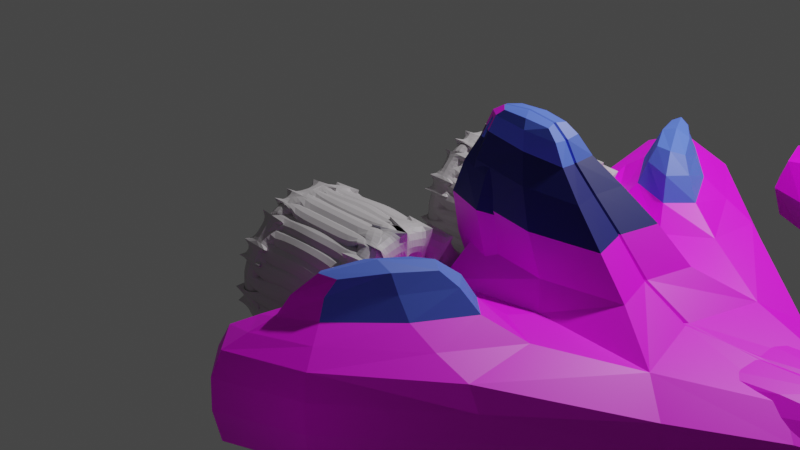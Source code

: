 # Source: turbinas.blend  (saved by Blender 2.81.16; exported with 4.5.12 LTS)
import bpy
from mathutils import Matrix  # noqa: F401  (used for matrix-valued properties, if any)

bpy.ops.wm.read_factory_settings(use_empty=True)
scene = bpy.context.scene
scene.name = 'Scene'

# ---- collections
col_collection = bpy.data.collections.new('Collection'); scene.collection.children.link(col_collection)

# ---- images (referenced by path relative to the original .blend; pixels are not part of the script)
import os
ASSET_DIR = os.environ.get("B2B_ASSET_DIR", "")  # directory of the original .blend (textures are referenced by path, not embedded)
HERE = os.path.dirname(os.path.abspath(__file__))  # packed textures are extracted next to this script under _unpacked/

def load_image(name, relpath, width, height, colorspace="sRGB"):
    """Load a texture the original file referenced (path relative to the .blend, or extracted next to this script)."""
    p = next((c for c in (os.path.join(HERE, relpath), os.path.join(ASSET_DIR, relpath)) if relpath and os.path.exists(c)), "")
    if p:
        img = bpy.data.images.load(p, check_existing=True)
        img.name = name
    else:  # same state as the original file: an image datablock whose file is absent (Cycles renders it pink)
        img = bpy.data.images.new(name, width, height)
        img.source = "FILE"
        img.filepath = "//" + (relpath or name)
    img.colorspace_settings.name = colorspace
    return img
img_material_001_base_color = load_image('Material.001 Base Color', '', 1024, 1024, 'sRGB')

# ---- materials (node trees are filled in below, after node groups)
mat_material_007 = bpy.data.materials.new('Material.007')
mat_material_007.use_transparent_shadow = False
mat_material_003 = bpy.data.materials.new('Material.003')
mat_material_003.use_transparent_shadow = False
mat_material_004 = bpy.data.materials.new('Material.004')
mat_material_004.use_transparent_shadow = False
mat_material_001 = bpy.data.materials.new('Material.001')
mat_material_001.use_transparent_shadow = False
mat_material_002 = bpy.data.materials.new('Material.002')
mat_material_002.use_transparent_shadow = False
mat_material_005 = bpy.data.materials.new('Material.005')
mat_material_005.use_transparent_shadow = False
mat_material_006 = bpy.data.materials.new('Material.006')
mat_material_006.use_transparent_shadow = False
mat_material_008 = bpy.data.materials.new('Material.008')
mat_material_008.use_transparent_shadow = False

# ---- material node trees
mat_material_007.use_nodes = True; mat_material_007.node_tree.nodes.clear()
_N = mat_material_007.node_tree.nodes; _L = mat_material_007.node_tree.links
n0 = _N.new('ShaderNodeOutputMaterial'); n0.name = 'Material Output'; n0.location = (300, 300)
n1 = _N.new('ShaderNodeBsdfPrincipled'); n1.name = 'Principled BSDF'; n1.location = (10, 300)
n1.distribution = 'GGX'
n1.subsurface_method = 'BURLEY'
n1.inputs[0].default_value = (0.54, 0.51, 0.53, 1.0)
n1.inputs[3].default_value = 1.45
n1.inputs[27].default_value = (0.0, 0.0, 0.0, 1.0)
n1.inputs[28].default_value = 1.0
_L.new(n1.outputs[0], n0.inputs[0])
n0.is_active_output = True
mat_material_003.use_nodes = True; mat_material_003.node_tree.nodes.clear()
_N = mat_material_003.node_tree.nodes; _L = mat_material_003.node_tree.links
n0 = _N.new('ShaderNodeOutputMaterial'); n0.name = 'Material Output'; n0.location = (300, 300)
n1 = _N.new('ShaderNodeBsdfPrincipled'); n1.name = 'Principled BSDF'; n1.location = (10, 300)
n1.distribution = 'GGX'
n1.subsurface_method = 'BURLEY'
n1.inputs[0].default_value = (0.8, 0.5898, 0.3735, 1.0)
n1.inputs[3].default_value = 1.45
n1.inputs[27].default_value = (0.0, 0.0, 0.0, 1.0)
n1.inputs[28].default_value = 1.0
_L.new(n1.outputs[0], n0.inputs[0])
n0.is_active_output = True
mat_material_004.use_nodes = True; mat_material_004.node_tree.nodes.clear()
_N = mat_material_004.node_tree.nodes; _L = mat_material_004.node_tree.links
n0 = _N.new('ShaderNodeOutputMaterial'); n0.name = 'Material Output'; n0.location = (300, 300)
n1 = _N.new('ShaderNodeBsdfPrincipled'); n1.name = 'Principled BSDF'; n1.location = (10, 300)
n1.distribution = 'GGX'
n1.subsurface_method = 'BURLEY'
n1.inputs[0].default_value = (0.5324, 0.07773, 0.008952, 1.0)
n1.inputs[3].default_value = 1.45
n1.inputs[27].default_value = (0.0, 0.0, 0.0, 1.0)
n1.inputs[28].default_value = 1.0
_L.new(n1.outputs[0], n0.inputs[0])
n0.is_active_output = True
mat_material_001.use_nodes = True; mat_material_001.node_tree.nodes.clear()
_N = mat_material_001.node_tree.nodes; _L = mat_material_001.node_tree.links
n0 = _N.new('ShaderNodeOutputMaterial'); n0.name = 'Material Output'; n0.location = (300, 300)
n1 = _N.new('ShaderNodeBsdfPrincipled'); n1.name = 'Principled BSDF'; n1.location = (10, 300)
n1.distribution = 'GGX'
n1.subsurface_method = 'BURLEY'
n1.inputs[3].default_value = 1.45
n1.inputs[27].default_value = (0.0, 0.0, 0.0, 1.0)
n1.inputs[28].default_value = 1.0
n2 = _N.new('ShaderNodeTexImage'); n2.name = 'Image Texture'; n2.location = (-280, 280)
n2.image = img_material_001_base_color
_L.new(n1.outputs[0], n0.inputs[0])
_L.new(n2.outputs[0], n1.inputs[0])
n0.is_active_output = True
mat_material_002.use_nodes = True; mat_material_002.node_tree.nodes.clear()
_N = mat_material_002.node_tree.nodes; _L = mat_material_002.node_tree.links
n0 = _N.new('ShaderNodeOutputMaterial'); n0.name = 'Material Output'; n0.location = (300, 300)
n1 = _N.new('ShaderNodeBsdfPrincipled'); n1.name = 'Principled BSDF'; n1.location = (10, 300)
n1.distribution = 'GGX'
n1.subsurface_method = 'BURLEY'
n1.inputs[3].default_value = 1.45
n1.inputs[27].default_value = (0.0, 0.0, 0.0, 1.0)
n1.inputs[28].default_value = 1.0
_L.new(n1.outputs[0], n0.inputs[0])
n0.is_active_output = True
mat_material_005.use_nodes = True; mat_material_005.node_tree.nodes.clear()
_N = mat_material_005.node_tree.nodes; _L = mat_material_005.node_tree.links
n0 = _N.new('ShaderNodeOutputMaterial'); n0.name = 'Material Output'; n0.location = (300, 300)
n1 = _N.new('ShaderNodeBsdfPrincipled'); n1.name = 'Principled BSDF'; n1.location = (10, 300)
n1.distribution = 'GGX'
n1.subsurface_method = 'BURLEY'
n1.inputs[0].default_value = (0.8, 0.007748, 0.0112, 1.0)
n1.inputs[3].default_value = 1.45
n1.inputs[27].default_value = (0.0, 0.0, 0.0, 1.0)
n1.inputs[28].default_value = 1.0
_L.new(n1.outputs[0], n0.inputs[0])
n0.is_active_output = True
mat_material_006.use_nodes = True; mat_material_006.node_tree.nodes.clear()
_N = mat_material_006.node_tree.nodes; _L = mat_material_006.node_tree.links
n0 = _N.new('ShaderNodeOutputMaterial'); n0.name = 'Material Output'; n0.location = (300, 300)
n1 = _N.new('ShaderNodeBsdfPrincipled'); n1.name = 'Principled BSDF'; n1.location = (10, 300)
n1.distribution = 'GGX'
n1.subsurface_method = 'BURLEY'
n1.inputs[0].default_value = (0.006909, 0.009915, 0.1523, 1.0)
n1.inputs[3].default_value = 1.45
n1.inputs[27].default_value = (0.0, 0.0, 0.0, 1.0)
n1.inputs[28].default_value = 1.0
_L.new(n1.outputs[0], n0.inputs[0])
n0.is_active_output = True
mat_material_008.use_nodes = True; mat_material_008.node_tree.nodes.clear()
_N = mat_material_008.node_tree.nodes; _L = mat_material_008.node_tree.links
n0 = _N.new('ShaderNodeOutputMaterial'); n0.name = 'Material Output'; n0.location = (300, 300)
n1 = _N.new('ShaderNodeBsdfPrincipled'); n1.name = 'Principled BSDF'; n1.location = (10, 300)
n1.distribution = 'GGX'
n1.subsurface_method = 'BURLEY'
n1.inputs[0].default_value = (0.09079, 0.1723, 0.8, 1.0)
n1.inputs[3].default_value = 1.45
n1.inputs[27].default_value = (0.0, 0.0, 0.0, 1.0)
n1.inputs[28].default_value = 1.0
_L.new(n1.outputs[0], n0.inputs[0])
n0.is_active_output = True

# ---- world
world_world = bpy.data.worlds.new('World'); scene.world = world_world
world_world.use_nodes = True; world_world.node_tree.nodes.clear()
_N = world_world.node_tree.nodes; _L = world_world.node_tree.links
n0 = _N.new('ShaderNodeOutputWorld'); n0.name = 'World Output'; n0.location = (300, 300)
n1 = _N.new('ShaderNodeBackground'); n1.name = 'Background'; n1.location = (10, 300)
n1.inputs[0].default_value = (0.05088, 0.05088, 0.05088, 1.0)
_L.new(n1.outputs[0], n0.inputs[0])
n0.is_active_output = True
world_world.color = (0.05088, 0.05088, 0.05088)
world_world.use_sun_shadow = False
world_world.sun_shadow_jitter_overblur = 0.0

# ---- cameras
cam_camera = bpy.data.cameras.new('Camera')
cam_camera.clip_end = 100.0
cam_camera.ortho_scale = 7.314

# ---- lights
light_light = bpy.data.lights.new('Light', 'POINT')
light_light.transmission_factor = 0.0
light_light.energy = 1000.0
light_light.shadow_soft_size = 0.1
light_light.shadow_maximum_resolution = 0.006
light_light.use_absolute_resolution = True

# ---- meshes
me_cylinder = bpy.data.meshes.new('Cylinder')
me_cylinder.from_pydata([(0.0, 1.0, -1.0), (0.0, 1.0, 1.0), (0.1951, 0.9808, -1.0), (0.1951, 0.9808, 1.0), (0.3827, 0.9239, -1.0), (0.3827, 0.9239, 1.0), (0.5556, 0.8315, -1.0), (0.5556, 0.8315, 1.0), (0.7071, 0.7071, -1.0), (0.7071, 0.7071, 1.0), (0.8315, 0.5556, -1.0), (0.8315, 0.5556, 1.0), (0.9239, 0.3827, -1.0), (0.9239, 0.3827, 1.0), (0.9808, 0.1951, -1.0), (0.9808, 0.1951, 1.0), (1.0, 7.55e-08, -1.0), (1.0, 7.55e-08, 1.0), (0.9808, -0.1951, -1.0), (0.9808, -0.1951, 1.0), (0.9239, -0.3827, -1.0), (0.9239, -0.3827, 1.0), (0.8315, -0.5556, -1.0), (0.8315, -0.5556, 1.0), (0.7071, -0.7071, -1.0), (0.7071, -0.7071, 1.0), (0.5556, -0.8315, -1.0), (0.5556, -0.8315, 1.0), (0.3827, -0.9239, -1.0), (0.3827, -0.9239, 1.0), (0.1951, -0.9808, -1.0), (0.1951, -0.9808, 1.0), (-3.258e-07, -1.0, -1.0), (-3.258e-07, -1.0, 1.0), (-0.1951, -0.9808, -1.0), (-0.1951, -0.9808, 1.0), (-0.3827, -0.9239, -1.0), (-0.3827, -0.9239, 1.0), (-0.5556, -0.8315, -1.0), (-0.5556, -0.8315, 1.0), (-0.7071, -0.7071, -1.0), (-0.7071, -0.7071, 1.0), (-0.8315, -0.5556, -1.0), (-0.8315, -0.5556, 1.0), (-0.9239, -0.3827, -1.0), (-0.9239, -0.3827, 1.0), (-0.9808, -0.1951, -1.0), (-0.9808, -0.1951, 1.0), (-1.0, 9.656e-07, -1.0), (-1.0, 9.656e-07, 1.0), (-0.9808, 0.1951, -1.0), (-0.9808, 0.1951, 1.0), (-0.9239, 0.3827, -1.0), (-0.9239, 0.3827, 1.0), (-0.8315, 0.5556, -1.0), (-0.8315, 0.5556, 1.0), (-0.7071, 0.7071, -1.0), (-0.7071, 0.7071, 1.0), (-0.5556, 0.8315, -1.0), (-0.5556, 0.8315, 1.0), (-0.3827, 0.9239, -1.0), (-0.3827, 0.9239, 1.0), (-0.1951, 0.9808, -1.0), (-0.1951, 0.9808, 1.0)], [], [(0, 1, 3, 2), (2, 3, 5, 4), (4, 5, 7, 6), (6, 7, 9, 8), (8, 9, 11, 10), (10, 11, 13, 12), (12, 13, 15, 14), (14, 15, 17, 16), (16, 17, 19, 18), (18, 19, 21, 20), (20, 21, 23, 22), (22, 23, 25, 24), (24, 25, 27, 26), (26, 27, 29, 28), (28, 29, 31, 30), (30, 31, 33, 32), (32, 33, 35, 34), (34, 35, 37, 36), (36, 37, 39, 38), (38, 39, 41, 40), (40, 41, 43, 42), (42, 43, 45, 44), (44, 45, 47, 46), (46, 47, 49, 48), (48, 49, 51, 50), (50, 51, 53, 52), (52, 53, 55, 54), (54, 55, 57, 56), (56, 57, 59, 58), (58, 59, 61, 60), (3, 1, 63, 61, 59, 57, 55, 53, 51, 49, 47, 45, 43, 41, 39, 37, 35, 33, 31, 29, 27, 25, 23, 21, 19, 17, 15, 13, 11, 9, 7, 5), (60, 61, 63, 62), (62, 63, 1, 0), (0, 2, 4, 6, 8, 10, 12, 14, 16, 18, 20, 22, 24, 26, 28, 30, 32, 34, 36, 38, 40, 42, 44, 46, 48, 50, 52, 54, 56, 58, 60, 62)])
me_cylinder.polygons.foreach_set('material_index', [1, 1, 1, 1, 1, 1, 1, 1, 1, 1, 1, 1, 1, 1, 1, 1, 1, 1, 1, 1, 1, 1, 1, 1, 1, 1, 1, 1, 1, 1, 1, 1, 1, 1])
_uv = me_cylinder.uv_layers.new(name='UVMap')
_uv.uv.foreach_set('vector', [1.0, 0.5, 1.0, 1.0, 0.9688, 1.0, 0.9688, 0.5, 0.9688, 0.5, 0.9688, 1.0, 0.9375, 1.0, 0.9375, 0.5, 0.9375, 0.5, 0.9375, 1.0, 0.9062, 1.0, 0.9062, 0.5, 0.9062, 0.5, 0.9062, 1.0, 0.875, 1.0, 0.875, 0.5, 0.875, 0.5, 0.875, 1.0, 0.8438, 1.0, 0.8438, 0.5, 0.8438, 0.5, 0.8438, 1.0, 0.8125, 1.0, 0.8125, 0.5, 0.8125, 0.5, 0.8125, 1.0, 0.7812, 1.0, 0.7812, 0.5, 0.7812, 0.5, 0.7812, 1.0, 0.75, 1.0, 0.75, 0.5, 0.75, 0.5, 0.75, 1.0, 0.7188, 1.0, 0.7188, 0.5, 0.7188, 0.5, 0.7188, 1.0, 0.6875, 1.0, 0.6875, 0.5, 0.6875, 0.5, 0.6875, 1.0, 0.6562, 1.0, 0.6562, 0.5, 0.6562, 0.5, 0.6562, 1.0, 0.625, 1.0, 0.625, 0.5, 0.625, 0.5, 0.625, 1.0, 0.5938, 1.0, 0.5938, 0.5, 0.5938, 0.5, 0.5938, 1.0, 0.5625, 1.0, 0.5625, 0.5, 0.5625, 0.5, 0.5625, 1.0, 0.5312, 1.0, 0.5312, 0.5, 0.5312, 0.5, 0.5312, 1.0, 0.5, 1.0, 0.5, 0.5, 0.5, 0.5, 0.5, 1.0, 0.4688, 1.0, 0.4688, 0.5, 0.4688, 0.5, 0.4688, 1.0, 0.4375, 1.0, 0.4375, 0.5, 0.4375, 0.5, 0.4375, 1.0, 0.4062, 1.0, 0.4062, 0.5, 0.4062, 0.5, 0.4062, 1.0, 0.375, 1.0, 0.375, 0.5, 0.375, 0.5, 0.375, 1.0, 0.3438, 1.0, 0.3438, 0.5, 0.3438, 0.5, 0.3438, 1.0, 0.3125, 1.0, 0.3125, 0.5, 0.3125, 0.5, 0.3125, 1.0, 0.2812, 1.0, 0.2812, 0.5, 0.2812, 0.5, 0.2812, 1.0, 0.25, 1.0, 0.25, 0.5, 0.25, 0.5, 0.25, 1.0, 0.2188, 1.0, 0.2188, 0.5, 0.2188, 0.5, 0.2188, 1.0, 0.1875, 1.0, 0.1875, 0.5, 0.1875, 0.5, 0.1875, 1.0, 0.1562, 1.0, 0.1562, 0.5, 0.1562, 0.5, 0.1562, 1.0, 0.125, 1.0, 0.125, 0.5, 0.125, 0.5, 0.125, 1.0, 0.09375, 1.0, 0.09375, 0.5, 0.09375, 0.5, 0.09375, 1.0, 0.0625, 1.0, 0.0625, 0.5, 0.2968, 0.4854, 0.25, 0.49, 0.2032, 0.4854, 0.1582, 0.4717, 0.1167, 0.4496, 0.08029, 0.4197, 0.05045, 0.3833, 0.02827, 0.3418, 0.01461, 0.2968, 0.01, 0.25, 0.01461, 0.2032, 0.02827, 0.1582, 0.05045, 0.1167, 0.08029, 0.08029, 0.1167, 0.05045, 0.1582, 0.02827, 0.2032, 0.01461, 0.25, 0.01, 0.2968, 0.01461, 0.3418, 0.02827, 0.3833, 0.05045, 0.4197, 0.08029, 0.4496, 0.1167, 0.4717, 0.1582, 0.4854, 0.2032, 0.49, 0.25, 0.4854, 0.2968, 0.4717, 0.3418, 0.4496, 0.3833, 0.4197, 0.4197, 0.3833, 0.4496, 0.3418, 0.4717, 0.0625, 0.5, 0.0625, 1.0, 0.03125, 1.0, 0.03125, 0.5, 0.03125, 0.5, 0.03125, 1.0, 0.0, 1.0, 0.0, 0.5, 0.75, 0.49, 0.7968, 0.4854, 0.8418, 0.4717, 0.8833, 0.4496, 0.9197, 0.4197, 0.9496, 0.3833, 0.9717, 0.3418, 0.9854, 0.2968, 0.99, 0.25, 0.9854, 0.2032, 0.9717, 0.1582, 0.9496, 0.1167, 0.9197, 0.08029, 0.8833, 0.05045, 0.8418, 0.02827, 0.7968, 0.01461, 0.75, 0.01, 0.7032, 0.01461, 0.6582, 0.02827, 0.6167, 0.05045, 0.5803, 0.08029, 0.5504, 0.1167, 0.5283, 0.1582, 0.5146, 0.2032, 0.51, 0.25, 0.5146, 0.2968, 0.5283, 0.3418, 0.5504, 0.3833, 0.5803, 0.4197, 0.6167, 0.4496, 0.6582, 0.4717, 0.7032, 0.4854])
me_cylinder.materials.append(mat_material_007)
me_cylinder.materials.append(mat_material_003)
me_cylinder.materials.append(mat_material_004)
me_cylinder.use_remesh_fix_poles = True
me_cylinder.use_remesh_preserve_attributes = False
me_cylinder.use_mirror_vertex_groups = False
me_cylinder.update()
me_cylinder_002 = bpy.data.meshes.new('Cylinder.002')
me_cylinder_002.from_pydata([(0.0, 1.0, -1.0), (0.0, 1.0, 1.0), (0.1951, 0.9808, -1.0), (0.1951, 0.9808, 1.0), (0.3827, 0.9239, -1.0), (0.3827, 0.9239, 1.0), (0.5556, 0.8315, -1.0), (0.5556, 0.8315, 1.0), (0.7071, 0.7071, -1.0), (0.7071, 0.7071, 1.0), (0.8315, 0.5556, -1.0), (0.8315, 0.5556, 1.0), (0.9239, 0.3827, -1.0), (0.9239, 0.3827, 1.0), (0.9808, 0.1951, -1.0), (0.9808, 0.1951, 1.0), (1.0, 7.55e-08, -1.0), (1.0, 7.55e-08, 1.0), (0.9808, -0.1951, -1.0), (0.9808, -0.1951, 1.0), (0.9239, -0.3827, -1.0), (0.9239, -0.3827, 1.0), (0.8315, -0.5556, -1.0), (0.8315, -0.5556, 1.0), (0.7071, -0.7071, -1.0), (0.7071, -0.7071, 1.0), (0.5556, -0.8315, -1.0), (0.5556, -0.8315, 1.0), (0.3827, -0.9239, -1.0), (0.3827, -0.9239, 1.0), (0.1951, -0.9808, -1.0), (0.1951, -0.9808, 1.0), (-3.258e-07, -1.0, -1.0), (-3.258e-07, -1.0, 1.0), (-0.1951, -0.9808, -1.0), (-0.1951, -0.9808, 1.0), (-0.3827, -0.9239, -1.0), (-0.3827, -0.9239, 1.0), (-0.5556, -0.8315, -1.0), (-0.5556, -0.8315, 1.0), (-0.7071, -0.7071, -1.0), (-0.7071, -0.7071, 1.0), (-0.8315, -0.5556, -1.0), (-0.8315, -0.5556, 1.0), (-0.9239, -0.3827, -1.0), (-0.9239, -0.3827, 1.0), (-0.9808, -0.1951, -1.0), (-0.9808, -0.1951, 1.0), (-1.0, 9.656e-07, -1.0), (-1.0, 9.656e-07, 1.0), (-0.9808, 0.1951, -1.0), (-0.9808, 0.1951, 1.0), (-0.9239, 0.3827, -1.0), (-0.9239, 0.3827, 1.0), (-0.8315, 0.5556, -1.0), (-0.8315, 0.5556, 1.0), (-0.7071, 0.7071, -1.0), (-0.7071, 0.7071, 1.0), (-0.5556, 0.8315, -1.0), (-0.5556, 0.8315, 1.0), (-0.3827, 0.9239, -1.0), (-0.3827, 0.9239, 1.0), (-0.1951, 0.9808, -1.0), (-0.1951, 0.9808, 1.0)], [], [(0, 1, 3, 2), (2, 3, 5, 4), (4, 5, 7, 6), (6, 7, 9, 8), (8, 9, 11, 10), (10, 11, 13, 12), (12, 13, 15, 14), (14, 15, 17, 16), (16, 17, 19, 18), (18, 19, 21, 20), (20, 21, 23, 22), (22, 23, 25, 24), (24, 25, 27, 26), (26, 27, 29, 28), (28, 29, 31, 30), (30, 31, 33, 32), (32, 33, 35, 34), (34, 35, 37, 36), (36, 37, 39, 38), (38, 39, 41, 40), (40, 41, 43, 42), (42, 43, 45, 44), (44, 45, 47, 46), (46, 47, 49, 48), (48, 49, 51, 50), (50, 51, 53, 52), (52, 53, 55, 54), (54, 55, 57, 56), (56, 57, 59, 58), (58, 59, 61, 60), (3, 1, 63, 61, 59, 57, 55, 53, 51, 49, 47, 45, 43, 41, 39, 37, 35, 33, 31, 29, 27, 25, 23, 21, 19, 17, 15, 13, 11, 9, 7, 5), (60, 61, 63, 62), (62, 63, 1, 0), (0, 2, 4, 6, 8, 10, 12, 14, 16, 18, 20, 22, 24, 26, 28, 30, 32, 34, 36, 38, 40, 42, 44, 46, 48, 50, 52, 54, 56, 58, 60, 62)])
_uv = me_cylinder_002.uv_layers.new(name='UVMap')
_uv.uv.foreach_set('vector', [1.0, 0.5, 1.0, 1.0, 0.9688, 1.0, 0.9688, 0.5, 0.9688, 0.5, 0.9688, 1.0, 0.9375, 1.0, 0.9375, 0.5, 0.9375, 0.5, 0.9375, 1.0, 0.9062, 1.0, 0.9062, 0.5, 0.9062, 0.5, 0.9062, 1.0, 0.875, 1.0, 0.875, 0.5, 0.875, 0.5, 0.875, 1.0, 0.8438, 1.0, 0.8438, 0.5, 0.8438, 0.5, 0.8438, 1.0, 0.8125, 1.0, 0.8125, 0.5, 0.8125, 0.5, 0.8125, 1.0, 0.7812, 1.0, 0.7812, 0.5, 0.7812, 0.5, 0.7812, 1.0, 0.75, 1.0, 0.75, 0.5, 0.75, 0.5, 0.75, 1.0, 0.7188, 1.0, 0.7188, 0.5, 0.7188, 0.5, 0.7188, 1.0, 0.6875, 1.0, 0.6875, 0.5, 0.6875, 0.5, 0.6875, 1.0, 0.6562, 1.0, 0.6562, 0.5, 0.6562, 0.5, 0.6562, 1.0, 0.625, 1.0, 0.625, 0.5, 0.625, 0.5, 0.625, 1.0, 0.5938, 1.0, 0.5938, 0.5, 0.5938, 0.5, 0.5938, 1.0, 0.5625, 1.0, 0.5625, 0.5, 0.5625, 0.5, 0.5625, 1.0, 0.5312, 1.0, 0.5312, 0.5, 0.5312, 0.5, 0.5312, 1.0, 0.5, 1.0, 0.5, 0.5, 0.5, 0.5, 0.5, 1.0, 0.4688, 1.0, 0.4688, 0.5, 0.4688, 0.5, 0.4688, 1.0, 0.4375, 1.0, 0.4375, 0.5, 0.4375, 0.5, 0.4375, 1.0, 0.4062, 1.0, 0.4062, 0.5, 0.4062, 0.5, 0.4062, 1.0, 0.375, 1.0, 0.375, 0.5, 0.375, 0.5, 0.375, 1.0, 0.3438, 1.0, 0.3438, 0.5, 0.3438, 0.5, 0.3438, 1.0, 0.3125, 1.0, 0.3125, 0.5, 0.3125, 0.5, 0.3125, 1.0, 0.2812, 1.0, 0.2812, 0.5, 0.2812, 0.5, 0.2812, 1.0, 0.25, 1.0, 0.25, 0.5, 0.25, 0.5, 0.25, 1.0, 0.2188, 1.0, 0.2188, 0.5, 0.2188, 0.5, 0.2188, 1.0, 0.1875, 1.0, 0.1875, 0.5, 0.1875, 0.5, 0.1875, 1.0, 0.1562, 1.0, 0.1562, 0.5, 0.1562, 0.5, 0.1562, 1.0, 0.125, 1.0, 0.125, 0.5, 0.125, 0.5, 0.125, 1.0, 0.09375, 1.0, 0.09375, 0.5, 0.09375, 0.5, 0.09375, 1.0, 0.0625, 1.0, 0.0625, 0.5, 0.2968, 0.4854, 0.25, 0.49, 0.2032, 0.4854, 0.1582, 0.4717, 0.1167, 0.4496, 0.08029, 0.4197, 0.05045, 0.3833, 0.02827, 0.3418, 0.01461, 0.2968, 0.01, 0.25, 0.01461, 0.2032, 0.02827, 0.1582, 0.05045, 0.1167, 0.08029, 0.08029, 0.1167, 0.05045, 0.1582, 0.02827, 0.2032, 0.01461, 0.25, 0.01, 0.2968, 0.01461, 0.3418, 0.02827, 0.3833, 0.05045, 0.4197, 0.08029, 0.4496, 0.1167, 0.4717, 0.1582, 0.4854, 0.2032, 0.49, 0.25, 0.4854, 0.2968, 0.4717, 0.3418, 0.4496, 0.3833, 0.4197, 0.4197, 0.3833, 0.4496, 0.3418, 0.4717, 0.0625, 0.5, 0.0625, 1.0, 0.03125, 1.0, 0.03125, 0.5, 0.03125, 0.5, 0.03125, 1.0, 0.0, 1.0, 0.0, 0.5, 0.75, 0.49, 0.7968, 0.4854, 0.8418, 0.4717, 0.8833, 0.4496, 0.9197, 0.4197, 0.9496, 0.3833, 0.9717, 0.3418, 0.9854, 0.2968, 0.99, 0.25, 0.9854, 0.2032, 0.9717, 0.1582, 0.9496, 0.1167, 0.9197, 0.08029, 0.8833, 0.05045, 0.8418, 0.02827, 0.7968, 0.01461, 0.75, 0.01, 0.7032, 0.01461, 0.6582, 0.02827, 0.6167, 0.05045, 0.5803, 0.08029, 0.5504, 0.1167, 0.5283, 0.1582, 0.5146, 0.2032, 0.51, 0.25, 0.5146, 0.2968, 0.5283, 0.3418, 0.5504, 0.3833, 0.5803, 0.4197, 0.6167, 0.4496, 0.6582, 0.4717, 0.7032, 0.4854])
me_cylinder_002.materials.append(mat_material_007)
me_cylinder_002.use_remesh_fix_poles = True
me_cylinder_002.use_remesh_preserve_attributes = False
me_cylinder_002.use_mirror_vertex_groups = False
me_cylinder_002.update()
me_cube = bpy.data.meshes.new('Cube')
me_cube.from_pydata([(-2.907, -1.0, -1.0), (-2.056, -2.057, 0.9562), (-2.907, 1.0, -1.0), (-2.87, 0.9758, 0.2312), (1.455, -1.0, -1.0), (-0.6729, -2.057, 0.9562), (-0.9069, 1.0, -1.0), (-0.8697, 0.9758, 0.2312), (3.955, 0.6986, 0.6979), (3.981, 1.0, -1.0), (6.343, -0.01477, -1.0), (4.93, -0.009696, 0.6979), (-3.871, -5.176, -1.0), (-2.56, -4.144, 0.9855), (-2.363, -4.144, 0.9855), (-1.871, -5.176, -1.0), (-2.972, -0.3336, 2.572), (-2.972, 0.2852, 2.177), (-1.916, 0.2852, 2.177), (-1.185, -0.3336, 2.177), (-1.951, 5.472, -1.065), (-1.951, 5.472, 0.9354), (-1.951, 7.472, -1.065), (-1.951, 7.472, 0.9354), (0.04921, 5.472, -1.065), (0.04921, 5.472, 0.9354), (0.04921, 7.472, -1.065), (0.04921, 7.472, 0.9354), (-2.888, -1.012, -0.02912), (-2.888, 0.9879, -0.02912), (-0.8883, 0.9879, -0.02912), (1.474, -1.012, -0.02912), (3.981, 1.0, 0.0), (6.343, -0.01477, 0.0), (-3.871, -5.176, 0.0), (-1.871, -5.176, 0.0), (3.872, -1.0, -1.0), (3.381, -0.3537, 0.7538), (1.51, 1.0, -1.0), (2.059, 0.5489, 0.7538), (1.519, 0.9939, -0.01472), (3.881, -1.006, -0.01472), (1.492, -1.024, 0.4036), (-2.87, -1.024, 0.2312), (-1.871, -5.176, 1.0), (-3.871, -5.176, 1.0), (-0.6729, -2.046, 1.729), (-2.056, -2.046, 1.729), (-2.363, -4.133, 1.759), (-2.56, -4.133, 1.759), (-3.663, -1.024, 1.467), (-3.663, 0.9758, 1.467), (-1.663, 0.9758, 1.467), (0.699, -1.024, 1.467), (-2.972, -0.3336, 2.712), (-2.972, 0.2852, 2.712), (-1.916, 0.2852, 2.712), (-1.185, -0.3336, 2.712)], [], [(28, 43, 3, 29), (29, 3, 7, 30), (41, 36, 10, 33), (1, 13, 49, 47), (2, 6, 4, 0), (43, 42, 53, 50), (32, 8, 11, 33), (36, 38, 9, 10), (39, 37, 11, 8), (40, 39, 8, 32), (35, 44, 45, 34), (31, 42, 44, 35), (28, 0, 12, 34), (0, 4, 15, 12), (19, 18, 56, 57), (7, 3, 51, 52), (42, 7, 52, 53), (3, 43, 50, 51), (20, 21, 23, 22), (22, 23, 27, 26), (26, 27, 25, 24), (24, 25, 21, 20), (22, 26, 24, 20), (27, 23, 21, 25), (43, 28, 34, 45), (4, 31, 35, 15), (15, 35, 34, 12), (38, 40, 32, 9), (9, 32, 33, 10), (37, 41, 33, 11), (2, 29, 30, 6), (0, 28, 29, 2), (42, 31, 41, 37), (6, 30, 40, 38), (30, 7, 39, 40), (7, 42, 37, 39), (4, 6, 38, 36), (31, 4, 36, 41), (1, 5, 42, 43), (14, 13, 45, 44), (13, 1, 43, 45), (5, 14, 44, 42), (46, 47, 49, 48), (5, 1, 47, 46), (14, 5, 46, 48), (13, 14, 48, 49), (16, 17, 51, 50), (17, 18, 52, 51), (18, 19, 53, 52), (19, 16, 50, 53), (56, 55, 54, 57), (17, 16, 54, 55), (16, 19, 57, 54), (18, 17, 55, 56)])
me_cube.polygons.foreach_set('material_index', [0, 0, 5, 5, 0, 0, 5, 0, 0, 0, 0, 0, 0, 0, 5, 0, 0, 0, 0, 0, 0, 0, 0, 0, 0, 0, 0, 0, 5, 5, 0, 0, 0, 0, 0, 0, 0, 0, 0, 0, 0, 0, 5, 5, 5, 0, 3, 3, 3, 3, 5, 0, 5, 5])
_uv = me_cube.uv_layers.new(name='UVMap')
_uv.uv.foreach_set('vector', [0.5, 0.0, 0.625, 0.0, 0.625, 0.25, 0.5, 0.25, 0.5, 0.25, 0.625, 0.25, 0.625, 0.5, 0.5, 0.5, 0.5, 0.75, 0.375, 0.75, 0.375, 0.75, 0.5, 0.75, 0.7972, 0.75, 0.7639, 0.75, 0.7639, 0.75, 0.7972, 0.75, 0.125, 0.5, 0.375, 0.5, 0.375, 0.75, 0.125, 0.75, 0.875, 0.75, 0.625, 0.75, 0.625, 0.75, 0.875, 0.75, 0.5, 0.5, 0.625, 0.5, 0.625, 0.75, 0.5, 0.75, 0.375, 0.75, 0.375, 0.5, 0.375, 0.5, 0.375, 0.75, 0.625, 0.5, 0.625, 0.75, 0.625, 0.75, 0.625, 0.5, 0.5, 0.5, 0.625, 0.5, 0.625, 0.5, 0.5, 0.5, 0.5, 0.75, 0.625, 0.75, 0.625, 1.0, 0.5, 1.0, 0.5, 0.75, 0.625, 0.75, 0.625, 0.75, 0.5, 0.75, 0.5, 0.0, 0.375, 0.0, 0.375, 0.0, 0.5, 0.0, 0.125, 0.75, 0.375, 0.75, 0.375, 0.75, 0.125, 0.75, 0.6925, 0.6637, 0.706, 0.5863, 0.706, 0.5863, 0.6925, 0.6637, 0.625, 0.5, 0.625, 0.25, 0.625, 0.25, 0.625, 0.5, 0.625, 0.75, 0.625, 0.5, 0.625, 0.5, 0.625, 0.75, 0.625, 0.25, 0.625, 0.0, 0.625, 0.0, 0.625, 0.25, 0.375, 0.0, 0.625, 0.0, 0.625, 0.25, 0.375, 0.25, 0.375, 0.25, 0.625, 0.25, 0.625, 0.5, 0.375, 0.5, 0.375, 0.5, 0.625, 0.5, 0.625, 0.75, 0.375, 0.75, 0.375, 0.75, 0.625, 0.75, 0.625, 1.0, 0.375, 1.0, 0.125, 0.5, 0.375, 0.5, 0.375, 0.75, 0.125, 0.75, 0.625, 0.5, 0.875, 0.5, 0.875, 0.75, 0.625, 0.75, 0.625, 0.0, 0.5, 0.0, 0.5, 0.0, 0.625, 0.0, 0.375, 0.75, 0.5, 0.75, 0.5, 0.75, 0.375, 0.75, 0.375, 0.75, 0.5, 0.75, 0.5, 1.0, 0.375, 1.0, 0.375, 0.5, 0.5, 0.5, 0.5, 0.5, 0.375, 0.5, 0.375, 0.5, 0.5, 0.5, 0.5, 0.75, 0.375, 0.75, 0.625, 0.75, 0.5, 0.75, 0.5, 0.75, 0.625, 0.75, 0.375, 0.25, 0.5, 0.25, 0.5, 0.5, 0.375, 0.5, 0.375, 0.0, 0.5, 0.0, 0.5, 0.25, 0.375, 0.25, 0.625, 0.75, 0.5, 0.75, 0.5, 0.75, 0.625, 0.75, 0.375, 0.5, 0.5, 0.5, 0.5, 0.5, 0.375, 0.5, 0.5, 0.5, 0.625, 0.5, 0.625, 0.5, 0.5, 0.5, 0.625, 0.5, 0.625, 0.75, 0.625, 0.75, 0.625, 0.5, 0.375, 0.75, 0.375, 0.5, 0.375, 0.5, 0.375, 0.75, 0.5, 0.75, 0.375, 0.75, 0.375, 0.75, 0.5, 0.75, 0.7972, 0.75, 0.7079, 0.75, 0.625, 0.75, 0.875, 0.75, 0.7436, 0.75, 0.7639, 0.75, 0.875, 0.75, 0.625, 0.75, 0.7639, 0.75, 0.7972, 0.75, 0.875, 0.75, 0.875, 0.75, 0.7079, 0.75, 0.7436, 0.75, 0.625, 0.75, 0.625, 0.75, 0.7079, 0.75, 0.7972, 0.75, 0.7639, 0.75, 0.7436, 0.75, 0.7079, 0.75, 0.7972, 0.75, 0.7972, 0.75, 0.7079, 0.75, 0.7436, 0.75, 0.7079, 0.75, 0.7079, 0.75, 0.7436, 0.75, 0.7639, 0.75, 0.7436, 0.75, 0.7436, 0.75, 0.7639, 0.75, 0.8202, 0.6637, 0.8085, 0.5863, 0.875, 0.5, 0.875, 0.75, 0.8085, 0.5863, 0.706, 0.5863, 0.625, 0.5, 0.875, 0.5, 0.706, 0.5863, 0.6925, 0.6637, 0.625, 0.75, 0.625, 0.5, 0.6925, 0.6637, 0.8202, 0.6637, 0.875, 0.75, 0.625, 0.75, 0.706, 0.5863, 0.8085, 0.5863, 0.8202, 0.6637, 0.6925, 0.6637, 0.8085, 0.5863, 0.8202, 0.6637, 0.8202, 0.6637, 0.8085, 0.5863, 0.8202, 0.6637, 0.6925, 0.6637, 0.6925, 0.6637, 0.8202, 0.6637, 0.706, 0.5863, 0.8085, 0.5863, 0.8085, 0.5863, 0.706, 0.5863])
me_cube.materials.append(mat_material_001)
me_cube.materials.append(mat_material_002)
me_cube.materials.append(mat_material_005)
me_cube.materials.append(mat_material_006)
me_cube.materials.append(None)
me_cube.materials.append(mat_material_008)
me_cube.use_remesh_fix_poles = True
me_cube.use_remesh_preserve_attributes = False
me_cube.use_mirror_vertex_groups = False
me_cube.update()

# ---- objects
ob_light = bpy.data.objects.new('Light', light_light)
ob_camera = bpy.data.objects.new('Camera', cam_camera)
ob_cylinder = bpy.data.objects.new('Cylinder', me_cylinder)
ob_cylinder_001 = bpy.data.objects.new('Cylinder.001', me_cylinder_002)
ob_cube = bpy.data.objects.new('Cube', me_cube)

# ---- transforms, parenting, visibility, modifiers, constraints
ob_light.location = (4.076, 1.005, 5.904)
ob_light.rotation_euler = (0.6503, 0.05522, 1.866)
ob_light.lock_rotations_4d = False
ob_light.empty_display_type = 'ARROWS'
ob_light.color = (0.0, 0.0, 0.0, 0.0)
ob_light.lineart.crease_threshold = 0.0
ob_camera.location = (7.359, -6.926, 4.958)
ob_camera.rotation_euler = (1.109, 0.0, 0.8149)
ob_camera.lock_rotations_4d = False
ob_camera.empty_display_type = 'ARROWS'
ob_camera.color = (0.0, 0.0, 0.0, 0.0)
ob_camera.display_type = 'WIRE'
ob_camera.lineart.crease_threshold = 0.0
ob_cylinder.location = (2.159, -0.644, 1.013)
ob_cylinder.rotation_euler = (-1.571, 0.0, 1.571)
ob_cylinder.scale = (0.5015, 0.5015, 0.45)
ob_cylinder.lineart.crease_threshold = 0.0
_m = ob_cylinder.modifiers.new('Skin', 'SKIN')
_m = ob_cylinder.modifiers.new('Subdivision', 'SUBSURF')
_m.uv_smooth = 'PRESERVE_CORNERS'
_m.show_only_control_edges = False
ob_cylinder_001.location = (2.06, -2.395, 1.013)
ob_cylinder_001.rotation_euler = (-1.571, 0.0, 1.571)
ob_cylinder_001.scale = (0.5015, 0.5015, 0.45)
ob_cylinder_001.lineart.crease_threshold = 0.0
_m = ob_cylinder_001.modifiers.new('Skin', 'SKIN')
_m = ob_cylinder_001.modifiers.new('Subdivision', 'SUBSURF')
_m.uv_smooth = 'PRESERVE_CORNERS'
_m.show_only_control_edges = False
ob_cube.location = (4.0, -1.5, 1.0)
ob_cube.scale = (0.4999, 0.4992, 0.5007)
ob_cube.lineart.crease_threshold = 0.0
_m = ob_cube.modifiers.new('Subdivision', 'SUBSURF')
_m.uv_smooth = 'PRESERVE_CORNERS'
_m.render_levels = 1
_m.show_only_control_edges = False
_m = ob_cube.modifiers.new('Mirror', 'MIRROR')
_m.use_axis = (False, True, False)
_m.use_mirror_vertex_groups = False
_m.use_mirror_merge = False

# ---- collection membership
col_collection.objects.link(ob_light)
col_collection.objects.link(ob_camera)
col_collection.objects.link(ob_cylinder)
col_collection.objects.link(ob_cylinder_001)
col_collection.objects.link(ob_cube)

# ---- scene / render settings (as saved in the file)
scene.camera = ob_camera
scene.frame_start = 1; scene.frame_end = 250; scene.frame_set(1)
scene.render.engine = 'BLENDER_EEVEE_NEXT'
scene.cycles.use_denoising = False
scene.cycles.samples = 128
scene.cycles.sampling_pattern = 'TABULATED_SOBOL'
scene.cycles.use_adaptive_sampling = False
scene.cycles.use_light_tree = False
scene.view_settings.view_transform = 'Filmic'
bpy.context.view_layer.update()
